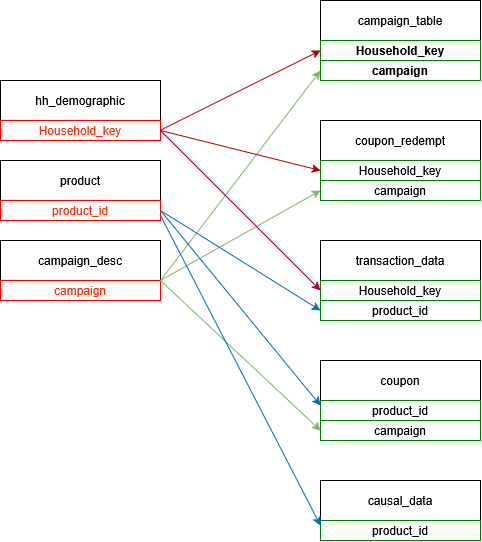

The diagram above was exported from draw.io. Its source (the exported page's mxGraphModel, read from the mxfile embedded in the PNG):
<mxGraphModel dx="1664" dy="916" grid="1" gridSize="10" guides="1" tooltips="1" connect="1" arrows="1" fold="1" page="1" pageScale="1" pageWidth="827" pageHeight="1169" math="0" shadow="0">
  <root>
    <mxCell id="0" />
    <mxCell id="1" parent="0" />
    <mxCell id="aIXxMzU23ZNwAUn7-SHy-1" parent="1" style="rounded=0;whiteSpace=wrap;html=1;" value="hh_demographic" vertex="1">
      <mxGeometry height="40" width="160" x="40" y="120" as="geometry" />
    </mxCell>
    <mxCell id="Ag8gT_CpMls0gqiBrOYh-1" parent="1" style="rounded=0;whiteSpace=wrap;html=1;strokeColor=red;fillStyle=solid;fillColor=#FFFFFF;gradientColor=none;fontColor=light-dark(#FF3007,#FF3007);" value="&lt;span style=&quot;&quot;&gt;Household_key&lt;/span&gt;" vertex="1">
      <mxGeometry height="20" width="160" x="40" y="160" as="geometry" />
    </mxCell>
    <mxCell id="Ag8gT_CpMls0gqiBrOYh-3" parent="1" style="rounded=0;whiteSpace=wrap;html=1;" value="product" vertex="1">
      <mxGeometry height="40" width="160" x="40" y="200" as="geometry" />
    </mxCell>
    <mxCell id="Ag8gT_CpMls0gqiBrOYh-4" parent="1" style="rounded=0;whiteSpace=wrap;html=1;" value="campaign_desc" vertex="1">
      <mxGeometry height="40" width="160" x="40" y="280" as="geometry" />
    </mxCell>
    <mxCell id="Ag8gT_CpMls0gqiBrOYh-5" parent="1" style="rounded=0;whiteSpace=wrap;html=1;strokeColor=red;fontColor=light-dark(#FF3007,#FF3007);" value="&lt;span style=&quot;&quot;&gt;product_id&lt;/span&gt;" vertex="1">
      <mxGeometry height="20" width="160" x="40" y="240" as="geometry" />
    </mxCell>
    <mxCell id="Ag8gT_CpMls0gqiBrOYh-6" parent="1" style="rounded=0;whiteSpace=wrap;html=1;strokeColor=red;fontColor=light-dark(#FF3007,#FF3007);" value="&lt;div&gt;&lt;span style=&quot;&quot;&gt;campaign&lt;/span&gt;&lt;/div&gt;" vertex="1">
      <mxGeometry height="20" width="160" x="40" y="320" as="geometry" />
    </mxCell>
    <mxCell id="Ag8gT_CpMls0gqiBrOYh-7" parent="1" style="rounded=0;whiteSpace=wrap;html=1;" value="campaign_table" vertex="1">
      <mxGeometry height="40" width="160" x="360" y="40" as="geometry" />
    </mxCell>
    <mxCell id="Ag8gT_CpMls0gqiBrOYh-8" parent="1" style="rounded=0;whiteSpace=wrap;html=1;strokeColor=green;fontColor=light-dark(#000000,#006633);fontStyle=1" value="&lt;span style=&quot;&quot;&gt;Household_key&lt;/span&gt;" vertex="1">
      <mxGeometry height="20" width="160" x="360" y="80" as="geometry" />
    </mxCell>
    <mxCell id="Ag8gT_CpMls0gqiBrOYh-9" parent="1" style="rounded=0;whiteSpace=wrap;html=1;strokeColor=green;fontColor=light-dark(#000000,#006633);fontStyle=1" value="&lt;span style=&quot;&quot;&gt;campaign&lt;/span&gt;" vertex="1">
      <mxGeometry height="20" width="160" x="360" y="100" as="geometry" />
    </mxCell>
    <mxCell id="Ag8gT_CpMls0gqiBrOYh-10" edge="1" parent="1" style="edgeStyle=none;orthogonalLoop=1;jettySize=auto;html=1;rounded=0;entryX=0;entryY=0.5;entryDx=0;entryDy=0;fillColor=#e51400;strokeColor=light-dark(#B20000,#FF1807);" target="Ag8gT_CpMls0gqiBrOYh-8" value="">
      <mxGeometry relative="1" width="100" as="geometry">
        <Array as="points" />
        <mxPoint x="200" y="169.66" as="sourcePoint" />
        <mxPoint x="300" y="169.66" as="targetPoint" />
      </mxGeometry>
    </mxCell>
    <mxCell id="Ag8gT_CpMls0gqiBrOYh-11" edge="1" parent="1" style="edgeStyle=none;orthogonalLoop=1;jettySize=auto;html=1;rounded=0;entryX=0;entryY=0.5;entryDx=0;entryDy=0;fillColor=#d5e8d4;strokeColor=#82b366;gradientColor=#97d077;" target="Ag8gT_CpMls0gqiBrOYh-9" value="">
      <mxGeometry relative="1" width="100" as="geometry">
        <Array as="points" />
        <mxPoint x="200" y="320" as="sourcePoint" />
        <mxPoint x="370" y="110" as="targetPoint" />
      </mxGeometry>
    </mxCell>
    <mxCell id="Ag8gT_CpMls0gqiBrOYh-12" parent="1" style="rounded=0;whiteSpace=wrap;html=1;" value="coupon_redempt" vertex="1">
      <mxGeometry height="40" width="160" x="360" y="160" as="geometry" />
    </mxCell>
    <mxCell id="Ag8gT_CpMls0gqiBrOYh-13" parent="1" style="rounded=0;whiteSpace=wrap;html=1;strokeColor=green;fontColor=light-dark(#000000,#99FF99);" value="&lt;span style=&quot;&quot;&gt;Household_key&lt;/span&gt;" vertex="1">
      <mxGeometry height="20" width="160" x="360" y="200" as="geometry" />
    </mxCell>
    <mxCell id="Ag8gT_CpMls0gqiBrOYh-14" parent="1" style="rounded=0;whiteSpace=wrap;html=1;strokeColor=green;fontColor=light-dark(#000000,#99FF99);" value="&lt;span style=&quot;&quot;&gt;campaign&lt;/span&gt;" vertex="1">
      <mxGeometry height="20" width="160" x="360" y="220" as="geometry" />
    </mxCell>
    <mxCell id="Ag8gT_CpMls0gqiBrOYh-15" edge="1" parent="1" source="Ag8gT_CpMls0gqiBrOYh-6" style="edgeStyle=none;orthogonalLoop=1;jettySize=auto;html=1;rounded=0;exitX=1;exitY=0;exitDx=0;exitDy=0;entryX=0;entryY=0.5;entryDx=0;entryDy=0;fillColor=#d5e8d4;strokeColor=#82b366;gradientColor=#97d077;" target="Ag8gT_CpMls0gqiBrOYh-14" value="">
      <mxGeometry relative="1" width="100" as="geometry">
        <Array as="points" />
        <mxPoint x="260" y="440" as="sourcePoint" />
        <mxPoint x="420" y="230" as="targetPoint" />
      </mxGeometry>
    </mxCell>
    <mxCell id="Ag8gT_CpMls0gqiBrOYh-16" edge="1" parent="1" source="Ag8gT_CpMls0gqiBrOYh-1" style="edgeStyle=none;orthogonalLoop=1;jettySize=auto;html=1;rounded=0;entryX=0;entryY=0.5;entryDx=0;entryDy=0;exitX=1;exitY=0.5;exitDx=0;exitDy=0;fillColor=#e51400;strokeColor=light-dark(#B20000,#FF1807);" target="Ag8gT_CpMls0gqiBrOYh-13" value="">
      <mxGeometry relative="1" width="100" as="geometry">
        <Array as="points" />
        <mxPoint x="250" y="219.66" as="sourcePoint" />
        <mxPoint x="410" y="140" as="targetPoint" />
      </mxGeometry>
    </mxCell>
    <mxCell id="Ag8gT_CpMls0gqiBrOYh-17" parent="1" style="rounded=0;whiteSpace=wrap;html=1;" value="transaction_data" vertex="1">
      <mxGeometry height="40" width="160" x="360" y="280" as="geometry" />
    </mxCell>
    <mxCell id="Ag8gT_CpMls0gqiBrOYh-18" parent="1" style="rounded=0;whiteSpace=wrap;html=1;strokeColor=green;fontColor=light-dark(#000000,#99FF99);" value="&lt;span style=&quot;&quot;&gt;Household_key&lt;/span&gt;" vertex="1">
      <mxGeometry height="20" width="160" x="360" y="320" as="geometry" />
    </mxCell>
    <mxCell id="Ag8gT_CpMls0gqiBrOYh-19" parent="1" style="rounded=0;whiteSpace=wrap;html=1;strokeColor=green;fontColor=light-dark(#000000,#99FF99);" value="&lt;span style=&quot;&quot;&gt;product_id&lt;/span&gt;" vertex="1">
      <mxGeometry height="20" width="160" x="360" y="340" as="geometry" />
    </mxCell>
    <mxCell id="Ag8gT_CpMls0gqiBrOYh-20" edge="1" parent="1" source="Ag8gT_CpMls0gqiBrOYh-1" style="edgeStyle=none;orthogonalLoop=1;jettySize=auto;html=1;rounded=0;entryX=0;entryY=0.5;entryDx=0;entryDy=0;exitX=1;exitY=0.5;exitDx=0;exitDy=0;fillColor=#d80073;strokeColor=light-dark(#A50040,#FF1807);" target="Ag8gT_CpMls0gqiBrOYh-18" value="">
      <mxGeometry relative="1" width="100" as="geometry">
        <Array as="points" />
        <mxPoint x="220" y="170" as="sourcePoint" />
        <mxPoint x="380" y="210" as="targetPoint" />
      </mxGeometry>
    </mxCell>
    <mxCell id="Ag8gT_CpMls0gqiBrOYh-21" edge="1" parent="1" style="edgeStyle=none;orthogonalLoop=1;jettySize=auto;html=1;rounded=0;entryX=0;entryY=0.5;entryDx=0;entryDy=0;exitX=1;exitY=0.5;exitDx=0;exitDy=0;fillColor=#1ba1e2;strokeColor=#006EAF;" target="Ag8gT_CpMls0gqiBrOYh-19" value="">
      <mxGeometry relative="1" width="100" as="geometry">
        <Array as="points" />
        <mxPoint x="200" y="250" as="sourcePoint" />
        <mxPoint x="360" y="410" as="targetPoint" />
      </mxGeometry>
    </mxCell>
    <mxCell id="Ag8gT_CpMls0gqiBrOYh-22" parent="1" style="rounded=0;whiteSpace=wrap;html=1;" value="coupon" vertex="1">
      <mxGeometry height="40" width="160" x="360" y="400" as="geometry" />
    </mxCell>
    <mxCell id="Ag8gT_CpMls0gqiBrOYh-23" parent="1" style="rounded=0;whiteSpace=wrap;html=1;strokeColor=green;fontColor=light-dark(#000000,#99FF99);" value="&lt;span style=&quot;&quot;&gt;product_id&lt;/span&gt;" vertex="1">
      <mxGeometry height="20" width="160" x="360" y="440" as="geometry" />
    </mxCell>
    <mxCell id="Ag8gT_CpMls0gqiBrOYh-24" parent="1" style="rounded=0;whiteSpace=wrap;html=1;strokeColor=green;fontColor=light-dark(#000000,#99FF99);" value="&lt;span style=&quot;&quot;&gt;campaign&lt;/span&gt;" vertex="1">
      <mxGeometry height="20" width="160" x="360" y="460" as="geometry" />
    </mxCell>
    <mxCell id="Ag8gT_CpMls0gqiBrOYh-25" edge="1" parent="1" source="Ag8gT_CpMls0gqiBrOYh-6" style="edgeStyle=none;orthogonalLoop=1;jettySize=auto;html=1;rounded=0;exitX=1;exitY=0;exitDx=0;exitDy=0;entryX=0;entryY=0.5;entryDx=0;entryDy=0;fillColor=#d5e8d4;strokeColor=#82b366;gradientColor=#97d077;" target="Ag8gT_CpMls0gqiBrOYh-24" value="">
      <mxGeometry relative="1" width="100" as="geometry">
        <Array as="points" />
        <mxPoint x="210" y="400" as="sourcePoint" />
        <mxPoint x="370" y="310" as="targetPoint" />
      </mxGeometry>
    </mxCell>
    <mxCell id="Ag8gT_CpMls0gqiBrOYh-26" edge="1" parent="1" source="Ag8gT_CpMls0gqiBrOYh-5" style="edgeStyle=none;orthogonalLoop=1;jettySize=auto;html=1;rounded=0;entryX=0;entryY=0.25;entryDx=0;entryDy=0;exitX=1;exitY=0.5;exitDx=0;exitDy=0;fillColor=#1ba1e2;strokeColor=#006EAF;" target="Ag8gT_CpMls0gqiBrOYh-23" value="">
      <mxGeometry relative="1" width="100" as="geometry">
        <Array as="points" />
        <mxPoint x="210" y="250" as="sourcePoint" />
        <mxPoint x="370" y="350" as="targetPoint" />
      </mxGeometry>
    </mxCell>
    <mxCell id="Ag8gT_CpMls0gqiBrOYh-27" parent="1" style="rounded=0;whiteSpace=wrap;html=1;" value="causal_data" vertex="1">
      <mxGeometry height="40" width="160" x="360" y="520" as="geometry" />
    </mxCell>
    <mxCell id="Ag8gT_CpMls0gqiBrOYh-28" parent="1" style="rounded=0;whiteSpace=wrap;html=1;strokeColor=green;fontColor=light-dark(#000000,#99FF99);" value="&lt;span style=&quot;&quot;&gt;product_id&lt;/span&gt;" vertex="1">
      <mxGeometry height="20" width="160" x="360" y="560" as="geometry" />
    </mxCell>
    <mxCell id="Ag8gT_CpMls0gqiBrOYh-30" edge="1" parent="1" source="Ag8gT_CpMls0gqiBrOYh-5" style="edgeStyle=none;orthogonalLoop=1;jettySize=auto;html=1;rounded=0;entryX=0;entryY=0.25;entryDx=0;entryDy=0;exitX=1;exitY=0.75;exitDx=0;exitDy=0;fillColor=#1ba1e2;strokeColor=#006EAF;" target="Ag8gT_CpMls0gqiBrOYh-28" value="">
      <mxGeometry relative="1" width="100" as="geometry">
        <Array as="points" />
        <mxPoint x="210" y="270" as="sourcePoint" />
        <mxPoint x="370" y="465" as="targetPoint" />
      </mxGeometry>
    </mxCell>
  </root>
</mxGraphModel>